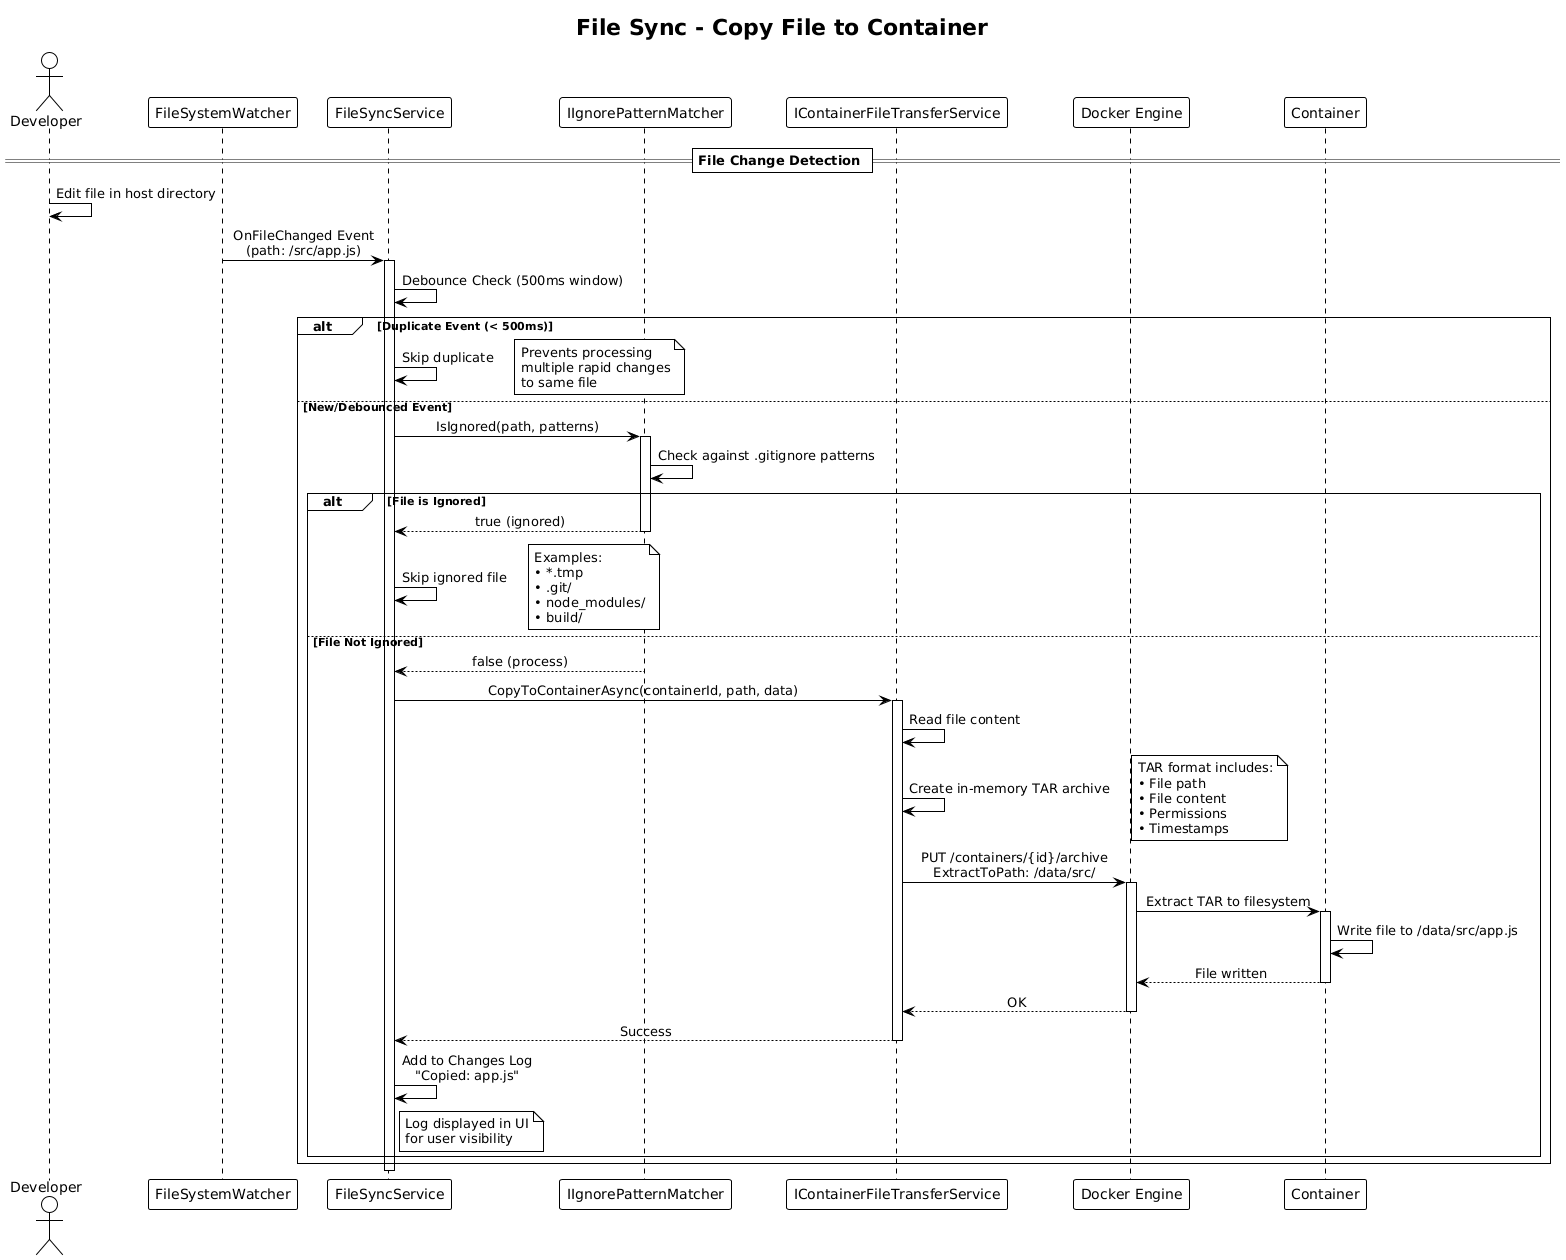

The diagram above was rendered by PlantUML. Its source (embedded in the PNG):
@startuml File Sync - Copy File
!theme plain
skinparam sequenceMessageAlign center

title File Sync - Copy File to Container

actor Developer
participant "FileSystemWatcher" as FSW
participant "FileSyncService" as SyncSvc
participant "IIgnorePatternMatcher" as IgnoreMatcher
participant "IContainerFileTransferService" as TransferSvc
participant "Docker Engine" as Docker
participant "Container" as Container

== File Change Detection ==

Developer -> Developer: Edit file in host directory

FSW -> SyncSvc: OnFileChanged Event\n(path: /src/app.js)
activate SyncSvc

SyncSvc -> SyncSvc: Debounce Check (500ms window)

alt Duplicate Event (< 500ms)
    SyncSvc -> SyncSvc: Skip duplicate
    note right
        Prevents processing
        multiple rapid changes
        to same file
    end note
else New/Debounced Event
    SyncSvc -> IgnoreMatcher: IsIgnored(path, patterns)
    activate IgnoreMatcher

    IgnoreMatcher -> IgnoreMatcher: Check against .gitignore patterns

    alt File is Ignored
        IgnoreMatcher --> SyncSvc: true (ignored)
        deactivate IgnoreMatcher
        SyncSvc -> SyncSvc: Skip ignored file
        note right
            Examples:
            • *.tmp
            • .git/
            • node_modules/
            • build/
        end note
    else File Not Ignored
        IgnoreMatcher --> SyncSvc: false (process)
        deactivate IgnoreMatcher

        SyncSvc -> TransferSvc: CopyToContainerAsync(containerId, path, data)
        activate TransferSvc

        TransferSvc -> TransferSvc: Read file content
        TransferSvc -> TransferSvc: Create in-memory TAR archive
        note right
            TAR format includes:
            • File path
            • File content
            • Permissions
            • Timestamps
        end note

        TransferSvc -> Docker: PUT /containers/{id}/archive\nExtractToPath: /data/src/
        activate Docker

        Docker -> Container: Extract TAR to filesystem
        activate Container
        Container -> Container: Write file to /data/src/app.js
        Container --> Docker: File written
        deactivate Container

        Docker --> TransferSvc: OK
        deactivate Docker

        TransferSvc --> SyncSvc: Success
        deactivate TransferSvc

        SyncSvc -> SyncSvc: Add to Changes Log\n"Copied: app.js"
        note right of SyncSvc
            Log displayed in UI
            for user visibility
        end note
    end
end

deactivate SyncSvc

@enduml